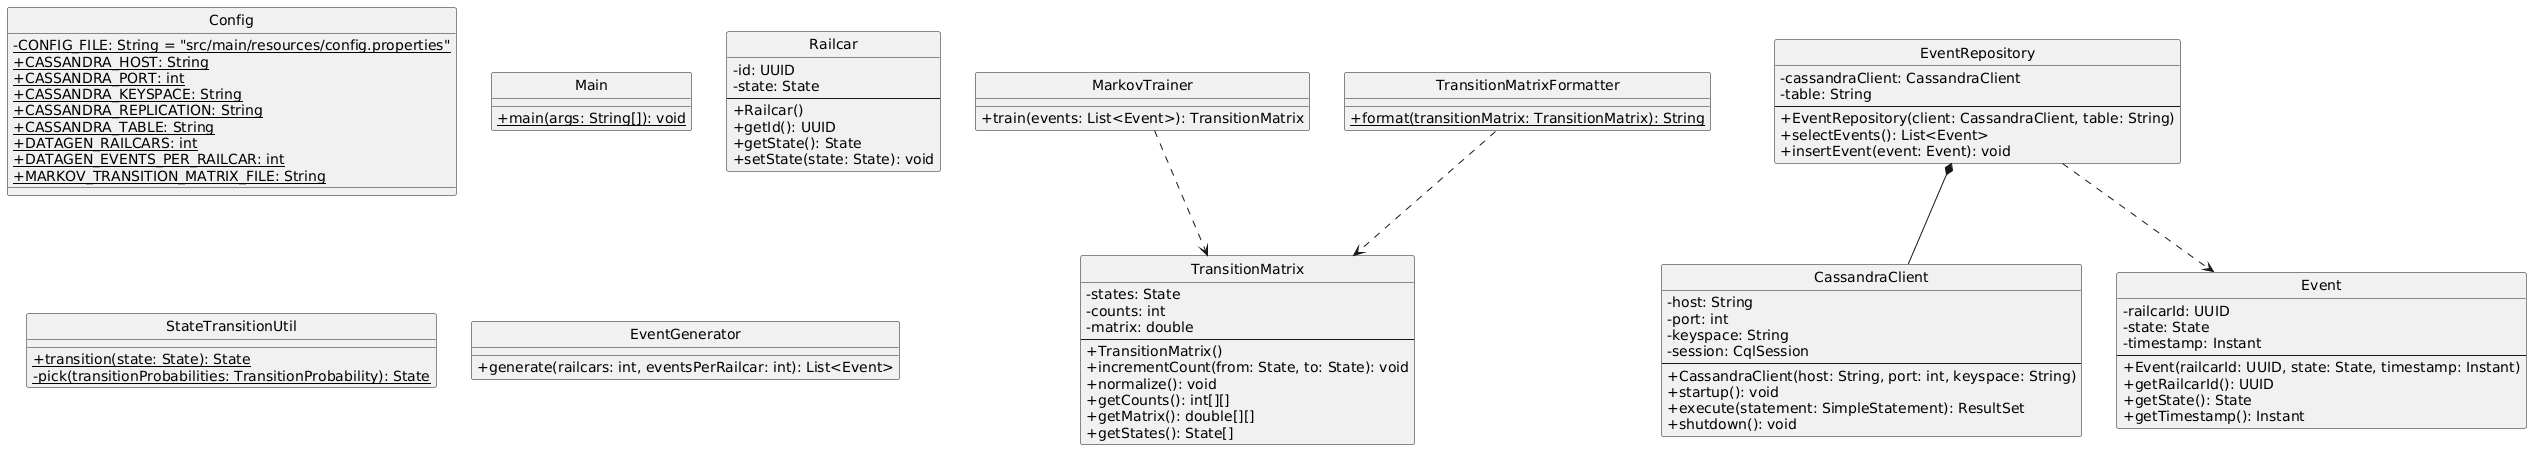

The diagram above was rendered by PlantUML. Its source (embedded in the PNG):
@startuml
skinparam classAttributeIconSize 0
hide circle

class Config {
  -{static} CONFIG_FILE: String = "src/main/resources/config.properties"
  +{static} CASSANDRA_HOST: String
  +{static} CASSANDRA_PORT: int
  +{static} CASSANDRA_KEYSPACE: String
  +{static} CASSANDRA_REPLICATION: String
  +{static} CASSANDRA_TABLE: String
  +{static} DATAGEN_RAILCARS: int
  +{static} DATAGEN_EVENTS_PER_RAILCAR: int
  +{static} MARKOV_TRANSITION_MATRIX_FILE: String
}

class MarkovTrainer {
  +train(events: List<Event>): TransitionMatrix
}

class TransitionMatrixFormatter {
  +{static} format(transitionMatrix: TransitionMatrix): String
}

class TransitionMatrix {
  -states: State
  -counts: int
  -matrix: double
  --
  +TransitionMatrix()
  +incrementCount(from: State, to: State): void
  +normalize(): void
  +getCounts(): int[][]
  +getMatrix(): double[][]
  +getStates(): State[]
}

class Main {
  +{static} main(args: String[]): void
}

class EventRepository {
  -cassandraClient: CassandraClient
  -table: String
  --
  +EventRepository(client: CassandraClient, table: String)
  +selectEvents(): List<Event>
  +insertEvent(event: Event): void
}

class CassandraClient {
  -host: String
  -port: int
  -keyspace: String
  -session: CqlSession
  --
  +CassandraClient(host: String, port: int, keyspace: String)
  +startup(): void
  +execute(statement: SimpleStatement): ResultSet
  +shutdown(): void
}

class Railcar {
  -id: UUID
  -state: State
  --
  +Railcar()
  +getId(): UUID
  +getState(): State
  +setState(state: State): void
}

class Event {
  -railcarId: UUID
  -state: State
  -timestamp: Instant
  --
  +Event(railcarId: UUID, state: State, timestamp: Instant)
  +getRailcarId(): UUID
  +getState(): State
  +getTimestamp(): Instant
}

class StateTransitionUtil {
  +{static} transition(state: State): State
  -{static} pick(transitionProbabilities: TransitionProbability): State
}

class EventGenerator {
  +generate(railcars: int, eventsPerRailcar: int): List<Event>
}

MarkovTrainer ..> TransitionMatrix
TransitionMatrixFormatter ..> TransitionMatrix
EventRepository *-- CassandraClient
EventRepository ..> Event
@enduml